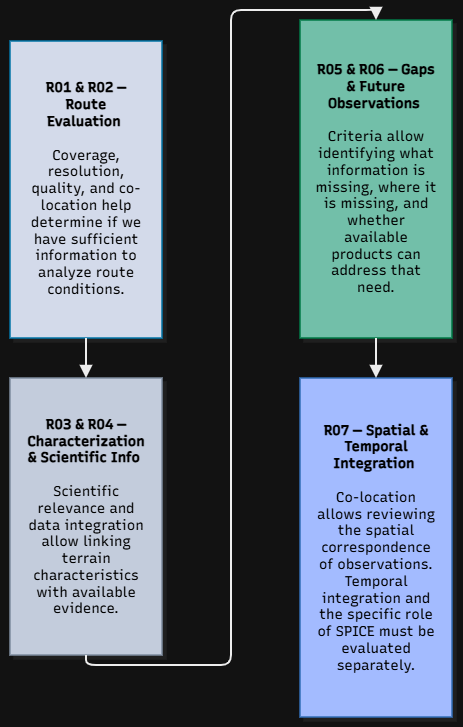

The diagram above was exported from draw.io. Its source (the exported page's mxGraphModel, read from the mxfile embedded in the PNG):
<mxGraphModel dx="1648" dy="2127" grid="1" gridSize="10" guides="1" tooltips="1" connect="1" arrows="1" fold="1" page="1" pageScale="1" pageWidth="827" pageHeight="1169" math="0" shadow="0">
  <root>
    <mxCell id="0" />
    <mxCell id="1" parent="0" />
    <UserObject label="" mermaidData="{&#10;  &quot;data&quot;: &quot;graph TD\n    classDef step fill:#0f172a,stroke:#38bdf8,stroke-width:1.5px,color:#fff;\n    classDef target fill:#065f46,stroke:#34d399,stroke-width:2px,color:#fff;\n\n    S1[\&quot;&lt;b&gt;Scientific Background&lt;/b&gt; 📚&lt;br&gt;&lt;i&gt;Bishop · Poulet · Gou&lt;/i&gt;\&quot;]:::step\n    S2[\&quot;&lt;b&gt;Mineralogical Evidence&lt;/b&gt; 🔬&lt;br&gt;Identification • Abundance • Coordinates\&quot;]:::step\n    S3[\&quot;&lt;b&gt;Information Evaluation&lt;/b&gt; 🔍&lt;br&gt;Coverage • Resolution • Quality • Uncertainty\&quot;]:::step\n    S4[\&quot;&lt;b&gt;Sector &amp; Route Assessment&lt;/b&gt; 🛣&lt;br&gt;Scientific Interest + Topographic Conditions\&quot;]:::step\n    S5[\&quot;&lt;b&gt;Expected Result of Martian Map&lt;/b&gt; 🎯&lt;br&gt;Sectors of interest, identified limitations, and opportunities for additional observation.\&quot;]:::target\n\n    S1 --&gt; S2 --&gt; S3 --&gt; S4 --&gt; S5&quot;,&#10;  &quot;config&quot;: null,&#10;  &quot;version&quot;: &quot;12&quot;&#10;}" id="TsZqQNAhlLHO8ndvMBse-508">
      <mxCell connectable="0" parent="1" style="group;transparentBounds=1;editIcon=1;lockedGroup=0;groupPadding=10;" vertex="1">
        <mxGeometry as="geometry" />
      </mxCell>
    </UserObject>
    <UserObject label="" mermaidId="e:S1-&gt;S2#0" mermaidBaseStyle="edgeStyle=orthogonalEdgeStyle;rounded=1;curved=0;startArrow=none;endArrow=block;endSize=8;jumpStyle=arc;jumpSize=12;strokeColor=#000000;exitX=0.5;exitY=1;entryX=0.5;entryY=0;strokeWidth=2;targetPerimeterSpacing=4;" mermaidBaseValue="" id="TsZqQNAhlLHO8ndvMBse-514">
      <mxCell edge="1" parent="TsZqQNAhlLHO8ndvMBse-508" style="edgeStyle=orthogonalEdgeStyle;rounded=1;curved=0;startArrow=none;endArrow=block;endSize=8;jumpStyle=arc;jumpSize=12;strokeColor=#000000;exitX=0.5;exitY=1;entryX=0.5;entryY=0;strokeWidth=2;targetPerimeterSpacing=4;" target="TsZqQNAhlLHO8ndvMBse-510">
        <mxGeometry relative="1" as="geometry">
          <Array as="points" />
          <mxPoint x="125.99999999999977" y="-11" as="sourcePoint" />
        </mxGeometry>
      </mxCell>
    </UserObject>
    <UserObject label="" mermaidData="{&#10;  &quot;data&quot;: &quot;graph TD\n    classDef card1 fill:#0f172a,stroke:#38bdf8,stroke-width:1.5px,color:#fff;\n    classDef card2 fill:#1e293b,stroke:#64748b,stroke-width:1.5px,color:#fff;\n    classDef card3 fill:#065f46,stroke:#34d399,stroke-width:1.5px,color:#fff;\n    classDef card4 fill:#1e3a8a,stroke:#60a5fa,stroke-width:1.5px,color:#fff;\n\n    C1[\&quot;&lt;b&gt;R01 &amp; R02 — Route Evaluation&lt;/b&gt; 🛣&lt;br&gt;Coverage, resolution, quality, and co-location help determine if we have sufficient information to analyze route conditions.\&quot;]:::card1\n\n    C2[\&quot;&lt;b&gt;R03 &amp; R04 — Characterization &amp; Scientific Info&lt;/b&gt; 🔬&lt;br&gt;Scientific relevance and data integration allow linking terrain characteristics with available evidence.\&quot;]:::card2\n\n    C3[\&quot;&lt;b&gt;R05 &amp; R06 — Gaps &amp; Future Observations&lt;/b&gt; ❓&lt;br&gt;Criteria allow identifying what information is missing, where it is missing, and whether available products can address that need.\&quot;]:::card3\n\n    C4[\&quot;&lt;b&gt;R07 — Spatial &amp; Temporal Integration&lt;/b&gt; 🌐&lt;br&gt;Co-location allows reviewing the spatial correspondence of observations. Temporal integration and the specific role of SPICE must be evaluated separately.\&quot;]:::card4\n\n    C1 --&gt; C2 --&gt; C3 --&gt; C4&quot;,&#10;  &quot;config&quot;: null,&#10;  &quot;version&quot;: &quot;12&quot;&#10;}" id="TsZqQNAhlLHO8ndvMBse-535">
      <mxCell connectable="0" parent="1" style="group;transparentBounds=1;editIcon=1;lockedGroup=0;groupPadding=10;" vertex="1">
        <mxGeometry as="geometry" />
      </mxCell>
    </UserObject>
    <UserObject label="&lt;b&gt;R01 &amp;amp; R02 — Route Evaluation&lt;/b&gt;&amp;nbsp;&lt;div&gt;&lt;br&gt;Coverage, resolution, quality, and co-location help determine if we have sufficient information to analyze route conditions.&lt;/div&gt;" mermaidId="n:C1" mermaidBaseStyle="html=1;whiteSpace=wrap;strokeWidth=1.5;fillColor=#0f172a;strokeColor=#38bdf8;fontColor=#fff;fontFamily=Recursive;fontSize=14;shadow=1;shadowColor=#000000;shadowOffsetX=4;shadowOffsetY=4;shadowBlur=0;shadowOpacity=6;" mermaidBaseValue="&lt;b&gt;R01 &amp; R02 — Route Evaluation&lt;/b&gt; 🛣&#10;Coverage, resolution, quality, and co-location help determine if we have sufficient information to analyze route conditions." id="TsZqQNAhlLHO8ndvMBse-536">
      <mxCell parent="TsZqQNAhlLHO8ndvMBse-535" style="html=1;whiteSpace=wrap;strokeWidth=1.5;fillColor=#0f172a;strokeColor=#38bdf8;fontColor=#fff;fontFamily=Recursive;fontSize=14;shadow=1;shadowColor=#000000;shadowOffsetX=4;shadowOffsetY=4;shadowBlur=0;shadowOpacity=6;labelWidth=120;fontSource=https%3A%2F%2Ffonts.googleapis.com%2Fcss%3Ffamily%3DRecursive;" vertex="1">
        <mxGeometry height="297" width="152" x="20" y="-310" as="geometry" />
      </mxCell>
    </UserObject>
    <UserObject label="&lt;b&gt;R03 &amp;amp; R04 — Characterization &amp;amp; Scientific Info&lt;/b&gt;&amp;nbsp;&lt;div&gt;&lt;br&gt;Scientific relevance and data integration allow linking terrain characteristics with available evidence.&lt;/div&gt;" mermaidId="n:C2" mermaidBaseStyle="html=1;whiteSpace=wrap;strokeWidth=1.5;fillColor=#1e293b;strokeColor=#64748b;fontColor=#fff;fontFamily=Recursive;fontSize=14;shadow=1;shadowColor=#000000;shadowOffsetX=4;shadowOffsetY=4;shadowBlur=0;shadowOpacity=6;" mermaidBaseValue="&lt;b&gt;R03 &amp; R04 — Characterization &amp; Scientific Info&lt;/b&gt; 🔬&#10;Scientific relevance and data integration allow linking terrain characteristics with available evidence." id="TsZqQNAhlLHO8ndvMBse-537">
      <mxCell parent="TsZqQNAhlLHO8ndvMBse-535" style="html=1;whiteSpace=wrap;strokeWidth=1.5;fillColor=#1e293b;strokeColor=#64748b;fontColor=#fff;fontFamily=Recursive;fontSize=14;shadow=1;shadowColor=#000000;shadowOffsetX=4;shadowOffsetY=4;shadowBlur=0;shadowOpacity=6;labelWidth=120;fontSource=https%3A%2F%2Ffonts.googleapis.com%2Fcss%3Ffamily%3DRecursive;" vertex="1">
        <mxGeometry height="277" width="152" x="20" y="27" as="geometry" />
      </mxCell>
    </UserObject>
    <UserObject label="&lt;b&gt;R05 &amp;amp; R06 — Gaps &amp;amp; Future Observations&lt;/b&gt;&amp;nbsp;&lt;div&gt;&lt;br&gt;Criteria allow identifying what information is missing, where it is missing, and whether available products can address that need.&lt;/div&gt;" mermaidId="n:C3" mermaidBaseStyle="html=1;whiteSpace=wrap;strokeWidth=1.5;fillColor=#065f46;strokeColor=#34d399;fontColor=#fff;fontFamily=Recursive;fontSize=14;shadow=1;shadowColor=#000000;shadowOffsetX=4;shadowOffsetY=4;shadowBlur=0;shadowOpacity=6;" mermaidBaseValue="&lt;b&gt;R05 &amp; R06 — Gaps &amp; Future Observations&lt;/b&gt; ❓&#10;Criteria allow identifying what information is missing, where it is missing, and whether available products can address that need." id="TsZqQNAhlLHO8ndvMBse-538">
      <mxCell parent="TsZqQNAhlLHO8ndvMBse-535" style="html=1;whiteSpace=wrap;strokeWidth=1.5;fillColor=#065f46;strokeColor=#34d399;fontColor=#fff;fontFamily=Recursive;fontSize=14;shadow=1;shadowColor=#000000;shadowOffsetX=4;shadowOffsetY=4;shadowBlur=0;shadowOpacity=6;labelWidth=120;fontSource=https%3A%2F%2Ffonts.googleapis.com%2Fcss%3Ffamily%3DRecursive;" vertex="1">
        <mxGeometry height="318" width="152" x="310" y="-331" as="geometry" />
      </mxCell>
    </UserObject>
    <UserObject label="&lt;b&gt;R07 — Spatial &amp;amp; Temporal Integration&lt;/b&gt;&amp;nbsp;&lt;div&gt;&lt;br&gt;Co-location allows reviewing the spatial correspondence of observations. Temporal integration and the specific role of SPICE must be evaluated separately.&lt;/div&gt;" mermaidId="n:C4" mermaidBaseStyle="html=1;whiteSpace=wrap;strokeWidth=1.5;fillColor=#1e3a8a;strokeColor=#60a5fa;fontColor=#fff;fontFamily=Recursive;fontSize=14;shadow=1;shadowColor=#000000;shadowOffsetX=4;shadowOffsetY=4;shadowBlur=0;shadowOpacity=6;" mermaidBaseValue="&lt;b&gt;R07 — Spatial &amp; Temporal Integration&lt;/b&gt; 🌐&#10;Co-location allows reviewing the spatial correspondence of observations. Temporal integration and the specific role of SPICE must be evaluated separately." id="TsZqQNAhlLHO8ndvMBse-539">
      <mxCell parent="TsZqQNAhlLHO8ndvMBse-535" style="html=1;whiteSpace=wrap;strokeWidth=1.5;fillColor=#1e3a8a;strokeColor=#60a5fa;fontColor=#fff;fontFamily=Recursive;fontSize=14;shadow=1;shadowColor=#000000;shadowOffsetX=4;shadowOffsetY=4;shadowBlur=0;shadowOpacity=6;labelWidth=120;fontSource=https%3A%2F%2Ffonts.googleapis.com%2Fcss%3Ffamily%3DRecursive;" vertex="1">
        <mxGeometry height="339" width="152" x="310" y="27" as="geometry" />
      </mxCell>
    </UserObject>
    <UserObject label="" mermaidId="e:C1-&gt;C2#0" mermaidBaseStyle="edgeStyle=orthogonalEdgeStyle;rounded=1;curved=0;startArrow=none;endArrow=block;endSize=8;jumpStyle=arc;jumpSize=12;strokeColor=#000000;exitX=0.5;exitY=1;entryX=0.5;entryY=0;strokeWidth=2;targetPerimeterSpacing=4;" mermaidBaseValue="" id="TsZqQNAhlLHO8ndvMBse-540">
      <mxCell edge="1" parent="TsZqQNAhlLHO8ndvMBse-535" source="TsZqQNAhlLHO8ndvMBse-536" style="edgeStyle=orthogonalEdgeStyle;rounded=1;curved=0;startArrow=none;endArrow=block;endSize=8;jumpStyle=arc;jumpSize=12;strokeColor=#000000;exitX=0.5;exitY=1;entryX=0.5;entryY=0;strokeWidth=2;targetPerimeterSpacing=4;" target="TsZqQNAhlLHO8ndvMBse-537">
        <mxGeometry relative="1" as="geometry">
          <Array as="points" />
        </mxGeometry>
      </mxCell>
    </UserObject>
    <UserObject label="" mermaidId="e:C2-&gt;C3#0" mermaidBaseStyle="edgeStyle=orthogonalEdgeStyle;rounded=1;curved=0;startArrow=none;endArrow=block;endSize=8;jumpStyle=arc;jumpSize=12;strokeColor=#000000;exitX=0.5;exitY=1;entryX=0.5;entryY=0;strokeWidth=2;targetPerimeterSpacing=4;" mermaidBaseValue="" id="TsZqQNAhlLHO8ndvMBse-541">
      <mxCell edge="1" parent="TsZqQNAhlLHO8ndvMBse-535" source="TsZqQNAhlLHO8ndvMBse-537" style="edgeStyle=orthogonalEdgeStyle;rounded=1;curved=0;startArrow=none;endArrow=block;endSize=8;jumpStyle=arc;jumpSize=12;strokeColor=#000000;exitX=0.5;exitY=1;entryX=0.5;entryY=0;strokeWidth=2;targetPerimeterSpacing=4;" target="TsZqQNAhlLHO8ndvMBse-538">
        <mxGeometry relative="1" as="geometry">
          <Array as="points" />
        </mxGeometry>
      </mxCell>
    </UserObject>
    <UserObject label="" mermaidId="e:C3-&gt;C4#0" mermaidBaseStyle="edgeStyle=orthogonalEdgeStyle;rounded=1;curved=0;startArrow=none;endArrow=block;endSize=8;jumpStyle=arc;jumpSize=12;strokeColor=#000000;exitX=0.5;exitY=1;entryX=0.5;entryY=0;strokeWidth=2;targetPerimeterSpacing=4;" mermaidBaseValue="" id="TsZqQNAhlLHO8ndvMBse-542">
      <mxCell edge="1" parent="TsZqQNAhlLHO8ndvMBse-535" source="TsZqQNAhlLHO8ndvMBse-538" style="edgeStyle=orthogonalEdgeStyle;rounded=1;curved=0;startArrow=none;endArrow=block;endSize=8;jumpStyle=arc;jumpSize=12;strokeColor=#000000;exitX=0.5;exitY=1;entryX=0.5;entryY=0;strokeWidth=2;targetPerimeterSpacing=4;" target="TsZqQNAhlLHO8ndvMBse-539">
        <mxGeometry relative="1" as="geometry">
          <Array as="points" />
        </mxGeometry>
      </mxCell>
    </UserObject>
  </root>
</mxGraphModel>